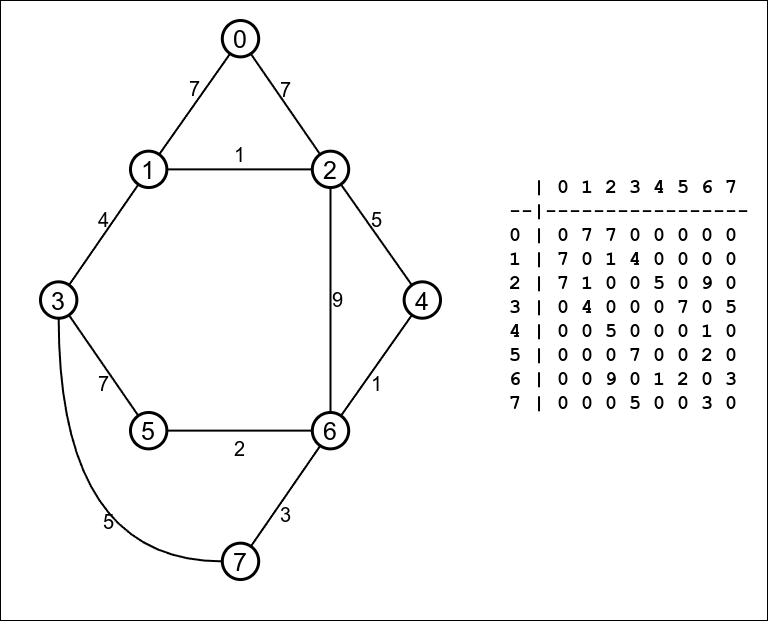

The diagram above was exported from draw.io. Its source (the exported page's mxGraphModel, read from the mxfile embedded in the PNG):
<mxGraphModel dx="697" dy="1109" grid="1" gridSize="10" guides="1" tooltips="1" connect="1" arrows="1" fold="1" page="1" pageScale="1" pageWidth="827" pageHeight="1169" math="0" shadow="0">
  <root>
    <mxCell id="0" />
    <mxCell id="1" parent="0" />
    <mxCell id="2" value="" style="rounded=0;whiteSpace=wrap;html=1;" vertex="1" parent="1">
      <mxGeometry x="840" y="20" width="767" height="620" as="geometry" />
    </mxCell>
    <mxCell id="3" value="&lt;div style=&quot;font-size: 20px;&quot;&gt;&amp;nbsp; | 0 1 2 3 4 5 6 7&lt;/div&gt;&lt;div&gt;--|-----------------&lt;/div&gt;0 | 0 7 7 0 0 0 0 0&lt;div style=&quot;font-size: 20px;&quot;&gt;1 |&lt;span style=&quot;background-color: initial; font-size: 20px;&quot;&gt;&amp;nbsp;7&lt;/span&gt;&lt;span style=&quot;background-color: initial; font-size: 20px;&quot;&gt;&amp;nbsp;0 1 4 0 0 0 0&lt;/span&gt;&lt;/div&gt;&lt;div style=&quot;font-size: 20px;&quot;&gt;2 |&lt;span style=&quot;background-color: initial; font-size: 20px;&quot;&gt;&amp;nbsp;7&lt;/span&gt;&lt;span style=&quot;background-color: initial; font-size: 20px;&quot;&gt;&amp;nbsp;1 0 0 5 0 9 0&lt;/span&gt;&lt;/div&gt;&lt;div style=&quot;font-size: 20px;&quot;&gt;3 |&lt;span style=&quot;background-color: initial; font-size: 20px;&quot;&gt;&amp;nbsp;0&lt;/span&gt;&lt;span style=&quot;background-color: initial; font-size: 20px;&quot;&gt;&amp;nbsp;4 0 0 0 7 0 5&lt;/span&gt;&lt;/div&gt;&lt;div style=&quot;font-size: 20px;&quot;&gt;4 |&lt;span style=&quot;background-color: initial; font-size: 20px;&quot;&gt;&amp;nbsp;0&lt;/span&gt;&lt;span style=&quot;background-color: initial; font-size: 20px;&quot;&gt;&amp;nbsp;0 5 0 0 0 1 0&lt;/span&gt;&lt;/div&gt;&lt;div style=&quot;font-size: 20px;&quot;&gt;5 |&lt;span style=&quot;background-color: initial; font-size: 20px;&quot;&gt;&amp;nbsp;&lt;/span&gt;&lt;span style=&quot;background-color: initial; font-size: 20px;&quot;&gt;0 0 0 7 0 0 2 0&lt;/span&gt;&lt;/div&gt;&lt;div style=&quot;font-size: 20px;&quot;&gt;6 |&lt;span style=&quot;background-color: initial; font-size: 20px;&quot;&gt;&amp;nbsp;&lt;/span&gt;&lt;span style=&quot;background-color: initial; font-size: 20px;&quot;&gt;0 0 9 0 1 2 0 3&lt;/span&gt;&lt;/div&gt;&lt;div style=&quot;font-size: 20px;&quot;&gt;7 |&lt;span style=&quot;background-color: initial; font-size: 20px;&quot;&gt;&amp;nbsp;&lt;/span&gt;&lt;span style=&quot;background-color: initial; font-size: 20px;&quot;&gt;0 0 0 5 0 0 3 0&lt;/span&gt;&lt;/div&gt;" style="text;html=1;align=left;verticalAlign=middle;resizable=0;points=[];autosize=1;strokeColor=none;fillColor=none;fontFamily=Courier New;fontSize=20;fontStyle=1" vertex="1" parent="1">
      <mxGeometry x="1347" y="190" width="260" height="250" as="geometry" />
    </mxCell>
    <mxCell id="4" value="" style="group" vertex="1" connectable="0" parent="1">
      <mxGeometry x="880" y="40" width="400" height="560" as="geometry" />
    </mxCell>
    <mxCell id="5" value="7" style="rounded=0;orthogonalLoop=1;jettySize=auto;html=1;endArrow=none;endFill=0;strokeWidth=2;verticalAlign=bottom;fontSize=20;labelBackgroundColor=none;" edge="1" parent="4" source="7" target="17">
      <mxGeometry relative="1" as="geometry" />
    </mxCell>
    <mxCell id="6" value="7" style="rounded=0;orthogonalLoop=1;jettySize=auto;html=1;endArrow=none;endFill=0;strokeWidth=2;verticalAlign=bottom;fontSize=20;labelBackgroundColor=none;" edge="1" parent="4" source="7" target="19">
      <mxGeometry relative="1" as="geometry" />
    </mxCell>
    <mxCell id="7" value="0" style="ellipse;whiteSpace=wrap;html=1;aspect=fixed;strokeWidth=3;fontSize=25;" vertex="1" parent="4">
      <mxGeometry x="181.8181818181818" width="36.36363636363636" height="36.36363636363636" as="geometry" />
    </mxCell>
    <mxCell id="8" value="5" style="rounded=0;orthogonalLoop=1;jettySize=auto;html=1;edgeStyle=orthogonalEdgeStyle;curved=1;endArrow=none;endFill=0;strokeWidth=2;labelBackgroundColor=none;verticalAlign=top;fontSize=20;" edge="1" parent="4" source="9" target="21">
      <mxGeometry x="0.0909" y="-50" relative="1" as="geometry">
        <Array as="points">
          <mxPoint x="18.18181818181818" y="541.3333333333334" />
        </Array>
        <mxPoint as="offset" />
      </mxGeometry>
    </mxCell>
    <mxCell id="9" value="7" style="ellipse;whiteSpace=wrap;html=1;aspect=fixed;strokeWidth=3;fontSize=25;" vertex="1" parent="4">
      <mxGeometry x="181.8181818181818" y="522.6666666666666" width="36.36363636363636" height="36.36363636363636" as="geometry" />
    </mxCell>
    <mxCell id="10" value="2" style="rounded=0;orthogonalLoop=1;jettySize=auto;html=1;endArrow=none;endFill=0;strokeWidth=2;verticalAlign=top;fontSize=20;labelBackgroundColor=none;" edge="1" parent="4" source="11" target="14">
      <mxGeometry relative="1" as="geometry" />
    </mxCell>
    <mxCell id="11" value="5" style="ellipse;whiteSpace=wrap;html=1;aspect=fixed;strokeWidth=3;fontSize=25;" vertex="1" parent="4">
      <mxGeometry x="90" y="392" width="36.36363636363636" height="36.36363636363636" as="geometry" />
    </mxCell>
    <mxCell id="12" value="3" style="rounded=0;orthogonalLoop=1;jettySize=auto;html=1;endArrow=none;endFill=0;strokeWidth=2;verticalAlign=top;fontSize=20;labelBackgroundColor=none;" edge="1" parent="4" source="14" target="9">
      <mxGeometry relative="1" as="geometry" />
    </mxCell>
    <mxCell id="13" value="9" style="rounded=0;orthogonalLoop=1;jettySize=auto;html=1;endArrow=none;endFill=0;strokeWidth=2;fontSize=20;labelBackgroundColor=none;verticalAlign=middle;labelPosition=right;verticalLabelPosition=middle;align=left;" edge="1" parent="4" source="14" target="17">
      <mxGeometry relative="1" as="geometry">
        <mxPoint as="offset" />
      </mxGeometry>
    </mxCell>
    <mxCell id="14" value="6" style="ellipse;whiteSpace=wrap;html=1;aspect=fixed;strokeWidth=3;fontSize=25;" vertex="1" parent="4">
      <mxGeometry x="271.8181818181818" y="392" width="36.36363636363636" height="36.36363636363636" as="geometry" />
    </mxCell>
    <mxCell id="15" value="5" style="rounded=0;orthogonalLoop=1;jettySize=auto;html=1;endArrow=none;endFill=0;strokeWidth=2;verticalAlign=bottom;fontSize=20;labelBackgroundColor=none;" edge="1" parent="4" source="17" target="23">
      <mxGeometry relative="1" as="geometry" />
    </mxCell>
    <mxCell id="16" value="1" style="rounded=0;orthogonalLoop=1;jettySize=auto;html=1;entryX=1;entryY=0.5;entryDx=0;entryDy=0;endArrow=none;endFill=0;strokeWidth=2;verticalAlign=bottom;fontSize=20;" edge="1" parent="4" source="17" target="19">
      <mxGeometry relative="1" as="geometry" />
    </mxCell>
    <mxCell id="17" value="2" style="ellipse;whiteSpace=wrap;html=1;aspect=fixed;strokeWidth=3;fontSize=25;" vertex="1" parent="4">
      <mxGeometry x="271.8181818181818" y="130.66666666666666" width="36.36363636363636" height="36.36363636363636" as="geometry" />
    </mxCell>
    <mxCell id="18" value="4" style="rounded=0;orthogonalLoop=1;jettySize=auto;html=1;endArrow=none;endFill=0;strokeWidth=2;verticalAlign=bottom;fontSize=20;labelBackgroundColor=none;" edge="1" parent="4" source="19" target="21">
      <mxGeometry relative="1" as="geometry" />
    </mxCell>
    <mxCell id="19" value="1" style="ellipse;whiteSpace=wrap;html=1;aspect=fixed;strokeWidth=3;fontSize=25;" vertex="1" parent="4">
      <mxGeometry x="90" y="130.66666666666666" width="36.36363636363636" height="36.36363636363636" as="geometry" />
    </mxCell>
    <mxCell id="20" value="7" style="rounded=0;orthogonalLoop=1;jettySize=auto;html=1;endArrow=none;endFill=0;strokeWidth=2;verticalAlign=top;fontSize=20;labelBackgroundColor=none;" edge="1" parent="4" source="21" target="11">
      <mxGeometry relative="1" as="geometry" />
    </mxCell>
    <mxCell id="21" value="3" style="ellipse;whiteSpace=wrap;html=1;aspect=fixed;strokeWidth=3;fontSize=25;" vertex="1" parent="4">
      <mxGeometry y="261.3333333333333" width="36.36363636363636" height="36.36363636363636" as="geometry" />
    </mxCell>
    <mxCell id="22" value="1" style="rounded=0;orthogonalLoop=1;jettySize=auto;html=1;endArrow=none;endFill=0;strokeWidth=2;fontSize=20;labelBackgroundColor=none;verticalAlign=top;" edge="1" parent="4" source="23" target="14">
      <mxGeometry relative="1" as="geometry" />
    </mxCell>
    <mxCell id="23" value="4" style="ellipse;whiteSpace=wrap;html=1;aspect=fixed;strokeWidth=3;fontSize=25;" vertex="1" parent="4">
      <mxGeometry x="363.6363636363636" y="261.3333333333333" width="36.36363636363636" height="36.36363636363636" as="geometry" />
    </mxCell>
  </root>
</mxGraphModel>